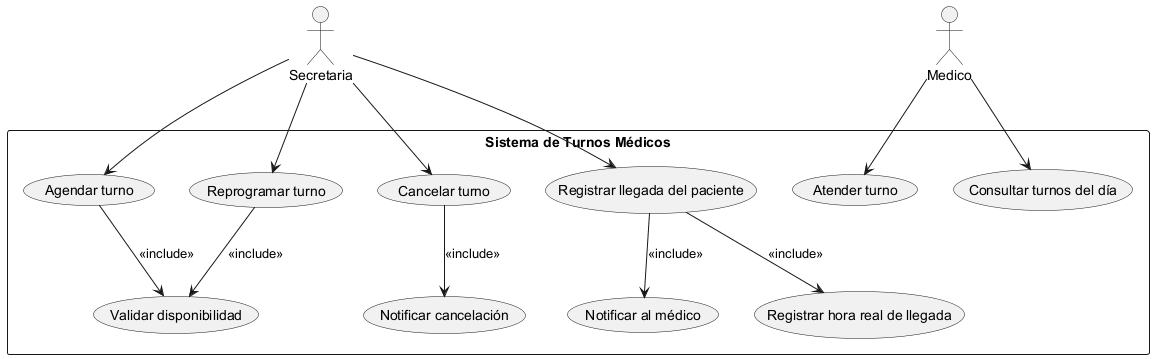

The diagram above was rendered by PlantUML. Its source (embedded in the PNG):
@startuml
actor Secretaria
actor Medico

rectangle "Sistema de Turnos Médicos" {
  usecase "Agendar turno" as UC1
  usecase "Reprogramar turno" as UC2
  usecase "Cancelar turno" as UC3
  usecase "Registrar llegada del paciente" as UC4
  usecase "Atender turno" as UC5
  usecase "Consultar turnos del día" as UC6
  usecase "Validar disponibilidad" as UC7
  usecase "Notificar cancelación" as UC8
  usecase "Registrar hora real de llegada" as UC9
  usecase "Notificar al médico" as UC10

  Secretaria --> (UC1)
  Secretaria --> (UC2)
  Secretaria --> (UC3)
  Secretaria --> (UC4)

  Medico --> (UC5)
  Medico --> (UC6)

  (UC1) --> (UC7) : <<include>>
  (UC2) --> (UC7) : <<include>>

  (UC3) --> (UC8) : <<include>>

  (UC4) --> (UC9) : <<include>>
  (UC4) --> (UC10) : <<include>>
}
@enduml